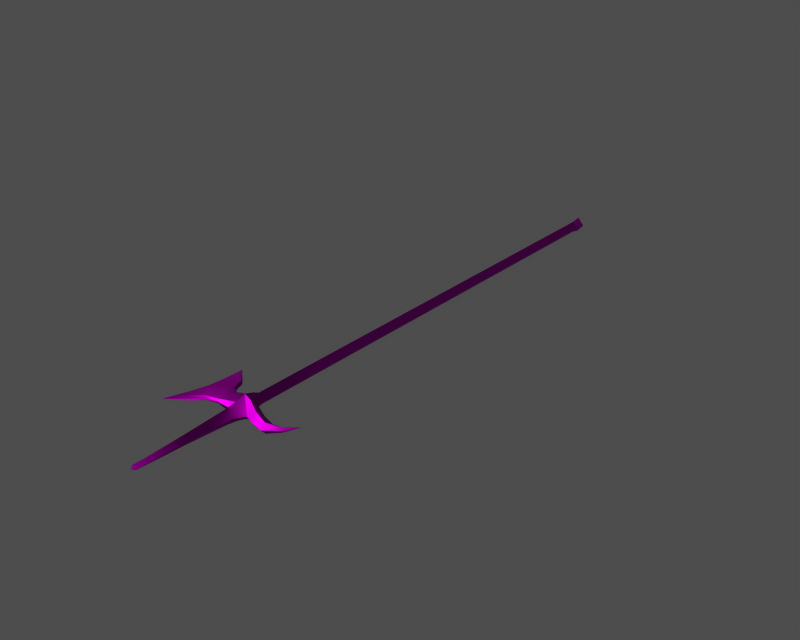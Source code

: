 # Source: i008001.blend  (saved by Blender 3.6.13; exported with 4.5.12 LTS)
import bpy
from mathutils import Matrix  # noqa: F401  (used for matrix-valued properties, if any)

bpy.ops.wm.read_factory_settings(use_empty=True)
scene = bpy.context.scene
scene.name = '1'

# ---- collections
col_collection_1 = bpy.data.collections.new('Collection 1'); scene.collection.children.link(col_collection_1)

# ---- images (referenced by path relative to the original .blend; pixels are not part of the script)
import os
ASSET_DIR = os.environ.get("B2B_ASSET_DIR", "")  # directory of the original .blend (textures are referenced by path, not embedded)
HERE = os.path.dirname(os.path.abspath(__file__))  # packed textures are extracted next to this script under _unpacked/

def load_image(name, relpath, width, height, colorspace="sRGB"):
    """Load a texture the original file referenced (path relative to the .blend, or extracted next to this script)."""
    p = next((c for c in (os.path.join(HERE, relpath), os.path.join(ASSET_DIR, relpath)) if relpath and os.path.exists(c)), "")
    if p:
        img = bpy.data.images.load(p, check_existing=True)
        img.name = name
    else:  # same state as the original file: an image datablock whose file is absent (Cycles renders it pink)
        img = bpy.data.images.new(name, width, height)
        img.source = "FILE"
        img.filepath = "//" + (relpath or name)
    img.colorspace_settings.name = colorspace
    return img
img_i008001__diff_0 = load_image('i008001-_diff_0', 'Item00013.dds', 1024, 1024, 'Non-Color')
img_i008001__norm_0 = load_image('i008001-_norm_0', 'Item00013_n.dds', 1024, 1024, 'Non-Color')
img_i008001__spec_0 = load_image('i008001-_spec_0', 'Item00013_sp.dds', 1024, 1024, 'Non-Color')

# ---- materials (node trees are filled in below, after node groups)
mat_i008001__mat_001 = bpy.data.materials.new('i008001-_mat.001')

# ---- material node trees
mat_i008001__mat_001.use_nodes = True; mat_i008001__mat_001.node_tree.nodes.clear()
_N = mat_i008001__mat_001.node_tree.nodes; _L = mat_i008001__mat_001.node_tree.links
n0 = _N.new('ShaderNodeBsdfPrincipled'); n0.name = 'Principled BSDF'; n0.location = (0, 0)
n0.distribution = 'GGX'
n0.subsurface_method = 'RANDOM_WALK_SKIN'
n0.inputs[3].default_value = 1.45
n0.inputs[27].default_value = (0.0, 0.0, 0.0, 1.0)
n0.inputs[28].default_value = 1.0
n1 = _N.new('ShaderNodeOutputMaterial'); n1.name = 'Material Output'; n1.location = (0, 0)
n2 = _N.new('ShaderNodeTexImage'); n2.name = 'Image Texture'; n2.location = (0, 0)
n2.image = img_i008001__diff_0
n3 = _N.new('ShaderNodeUVMap'); n3.name = 'UV Map'; n3.location = (0, 0)
n4 = _N.new('ShaderNodeTexImage'); n4.name = 'Image Texture.001'; n4.location = (0, 0)
n4.image = img_i008001__norm_0
n5 = _N.new('ShaderNodeNormalMap'); n5.name = 'Normal Map'; n5.location = (0, 0)
n6 = _N.new('ShaderNodeUVMap'); n6.name = 'UV Map.001'; n6.location = (0, 0)
n7 = _N.new('ShaderNodeTexImage'); n7.name = 'Image Texture.002'; n7.location = (0, 0)
n7.image = img_i008001__spec_0
n8 = _N.new('ShaderNodeUVMap'); n8.name = 'UV Map.002'; n8.location = (0, 0)
_L.new(n0.outputs[0], n1.inputs[0])
_L.new(n2.outputs[0], n0.inputs[0])
_L.new(n3.outputs[0], n2.inputs[0])
_L.new(n4.outputs[0], n5.inputs[1])
_L.new(n5.outputs[0], n0.inputs[5])
_L.new(n6.outputs[0], n4.inputs[0])
_L.new(n7.outputs[0], n0.inputs[13])
_L.new(n8.outputs[0], n7.inputs[0])
n1.is_active_output = True

# ---- meshes
me_i008001 = bpy.data.meshes.new('i008001-')
me_i008001.from_pydata([(-2.273, 115.9, 8.814e-06), (0.2323, 115.9, 2.624), (0.2333, 120.4, 3.418), (-2.776, 120.4, 9.254e-06), (0.2333, 120.4, 3.418), (0.2323, 115.9, 2.624), (2.737, 115.9, 8.905e-06), (3.243, 120.4, 9.135e-06), (0.2838, -151.0, 1.151), (-1.4, -151.0, -5.286e-06), (0.2706, -153.0, -5.154e-06), (0.2081, 122.3, 9.125e-06), (0.2333, 120.4, 3.418), (3.243, 120.4, 9.135e-06), (-2.201, -111.2, -3.365e-06), (0.2844, -111.2, 3.266), (0.2846, -106.7, 3.889), (-4.04, -106.7, -3.078e-06), (0.2846, -106.7, 3.889), (0.2844, -111.2, 3.266), (2.77, -111.2, -3.365e-06), (5.704, -106.7, -3.078e-06), (-3.248, -98.17, -2.523e-06), (-3.156, -98.63, 2.305), (0.2846, -98.17, 3.891), (3.758, -102.9, 4.523), (9.873, -106.0, 3.392), (10.38, -102.6, -2.899e-06), (3.817, -99.29, -2.754e-06), (-1.4, -129.8, -3.434e-06), (0.2838, -129.8, 2.114), (0.2838, -129.8, 2.114), (0.2838, -151.0, 1.151), (1.968, -151.0, -5.286e-06), (1.968, -129.8, -3.745e-06), (0.2706, -153.0, -5.154e-06), (0.2842, -120.8, 2.67), (-1.702, -120.8, -2.96e-06), (0.2842, -120.8, 2.67), (2.27, -120.8, -3.582e-06), (-3.317, -106.0, 2.719), (-4.04, -106.7, -3.078e-06), (0.2846, -106.7, 3.889), (21.18, -104.9, 1.131), (21.99, -105.3, -2.836e-06), (25.23, -99.46, -2.761e-06), (-12.4, -93.32, -2.129e-06), (-12.62, -91.79, -2.062e-06), (-12.79, -92.29, 0.8892), (-12.56, -93.84, 0.9398), (-16.57, -104.4, 1.403), (-15.79, -100.8, 1.481), (-21.02, -100.9, -2.462e-06), (-23.03, -107.7, -3.123e-06), (-9.976, -105.9, 0.9748), (-10.04, -106.4, -2.701e-06), (-7.668, -98.35, -2.713e-06), (-7.722, -98.94, 1.279), (-12.31, -101.0, 1.557), (-20.03, -85.04, -2.131e-06), (-15.28, -107.4, 1.013), (-15.29, -107.9, -2.765e-06), (-26.64, -117.9, -3.202e-06), (-19.58, -111.8, -3.301e-06), (-19.62, -111.4, 1.052), (-15.22, -97.38, 1.283), (-20.26, -93.83, -2.334e-06), (-19.62, -111.4, 1.052), (-26.64, -117.9, -3.202e-06), (-15.28, -107.4, 1.013), (-3.317, -106.0, 2.719), (-3.327, -102.2, 2.703), (-8.598, -101.4, 1.724), (-9.976, -105.9, 0.9748), (0.2846, -106.7, 3.889), (0.2846, -102.2, 5.22), (0.2846, -98.17, 3.891), (-3.156, -98.63, 2.305), (-7.722, -98.94, 1.279), (-11.06, -97.3, 1.084), (-12.79, -92.29, 0.8892), (-20.03, -85.04, -2.131e-06), (-11.06, -97.3, 1.084), (-10.95, -96.75, -2.643e-06), (-12.56, -93.84, 0.9398), (0.2846, -102.2, 5.22), (5.704, -106.7, -3.078e-06), (3.758, -102.9, 4.523), (0.2846, -102.2, 5.22), (0.2846, -98.17, 3.891), (0.2846, -102.2, 5.22), (21.18, -104.9, 1.131), (20.82, -103.5, -2.572e-06), (15.95, -104.3, -2.975e-06), (15.99, -107.7, 2.261), (15.99, -107.7, 2.261), (9.873, -106.0, 3.392), (9.881, -108.5, -2.793e-06), (15.84, -109.9, -3.217e-06), (25.23, -99.46, -2.761e-06), (-2.354, -95.61, -5.121e-06), (-3.248, -98.17, -2.523e-06), (0.2846, -98.17, 3.891), (0.2846, -95.61, 2.624), (2.923, -95.66, -5.125e-06), (0.2846, -95.61, 2.624), (-2.273, -69.48, -3.32e-06), (0.2323, -69.48, 2.624), (0.2323, -69.48, 2.624), (2.737, -69.5, -3.321e-06), (-2.273, 115.9, 8.814e-06), (-2.273, -69.48, -3.32e-06), (0.2323, -69.48, 2.624), (0.2323, 115.9, 2.624), (0.2323, 115.9, 2.624), (0.2323, -69.48, 2.624), (2.737, -69.5, -3.321e-06), (2.737, 115.9, 8.905e-06), (0.2081, 122.3, 9.125e-06), (-2.776, 120.4, 9.254e-06), (0.2333, 120.4, 3.418), (-2.273, 115.9, 8.814e-06), (-2.776, 120.4, 9.254e-06), (0.2333, 120.4, -3.418), (0.2323, 115.9, -2.624), (0.2333, 120.4, -3.418), (3.243, 120.4, 9.135e-06), (2.737, 115.9, 8.905e-06), (0.2323, 115.9, -2.624), (-1.4, -151.0, -5.286e-06), (0.2838, -151.0, -1.151), (0.2706, -153.0, -5.154e-06), (0.2333, 120.4, -3.418), (0.2081, 122.3, 9.125e-06), (3.243, 120.4, 9.135e-06), (-2.201, -111.2, -3.365e-06), (-4.04, -106.7, -3.078e-06), (0.2846, -106.7, -3.889), (0.2844, -111.2, -3.266), (0.2846, -106.7, -3.889), (5.704, -106.7, -3.078e-06), (2.77, -111.2, -3.365e-06), (0.2844, -111.2, -3.266), (-3.156, -98.63, -2.305), (0.2846, -98.17, -3.891), (3.758, -102.9, -4.523), (3.817, -99.29, -2.754e-06), (10.38, -102.6, -2.899e-06), (9.873, -106.0, -3.392), (-1.4, -129.8, -3.434e-06), (0.2838, -129.8, -2.114), (0.2838, -129.8, -2.114), (1.968, -129.8, -3.745e-06), (1.968, -151.0, -5.286e-06), (0.2838, -151.0, -1.151), (0.2706, -153.0, -5.154e-06), (-1.702, -120.8, -2.96e-06), (0.2842, -120.8, -2.67), (0.2842, -120.8, -2.67), (2.27, -120.8, -3.582e-06), (-3.317, -106.0, -2.719), (0.2846, -106.7, -3.889), (21.99, -105.3, -2.836e-06), (21.18, -104.9, -1.131), (25.23, -99.46, -2.761e-06), (-12.56, -93.84, -0.9398), (-12.79, -92.29, -0.8892), (-16.57, -104.4, -1.403), (-23.03, -107.7, -3.123e-06), (-21.02, -100.9, -2.462e-06), (-15.79, -100.8, -1.481), (-9.976, -105.9, -0.9748), (-7.722, -98.94, -1.279), (-12.31, -101.0, -1.557), (-15.28, -107.4, -1.013), (-19.62, -111.4, -1.052), (-20.26, -93.83, -2.334e-06), (-15.22, -97.38, -1.283), (-19.62, -111.4, -1.052), (-26.64, -117.9, -3.202e-06), (-15.28, -107.4, -1.013), (-3.317, -106.0, -2.719), (-9.976, -105.9, -0.9748), (-8.598, -101.4, -1.724), (-3.327, -102.2, -2.703), (0.2846, -102.2, -5.22), (0.2846, -106.7, -3.889), (-3.156, -98.63, -2.305), (0.2846, -98.17, -3.891), (-7.722, -98.94, -1.279), (-11.06, -97.3, -1.084), (-20.03, -85.04, -2.131e-06), (-12.79, -92.29, -0.8892), (-11.06, -97.3, -1.084), (-12.56, -93.84, -0.9398), (0.2846, -102.2, -5.22), (3.758, -102.9, -4.523), (5.704, -106.7, -3.078e-06), (0.2846, -102.2, -5.22), (0.2846, -98.17, -3.891), (0.2846, -102.2, -5.22), (21.18, -104.9, -1.131), (15.99, -107.7, -2.261), (15.95, -104.3, -2.975e-06), (20.82, -103.5, -2.572e-06), (15.99, -107.7, -2.261), (15.84, -109.9, -3.217e-06), (9.881, -108.5, -2.793e-06), (9.873, -106.0, -3.392), (25.23, -99.46, -2.761e-06), (-2.354, -95.61, -5.121e-06), (0.2846, -95.61, -2.624), (0.2846, -98.17, -3.891), (-3.248, -98.17, -2.523e-06), (0.2846, -95.61, -2.624), (2.923, -95.66, -5.125e-06), (-2.273, -69.48, -3.32e-06), (0.2323, -69.48, -2.624), (0.2323, -69.48, -2.624), (2.737, -69.5, -3.321e-06), (-2.273, 115.9, 8.814e-06), (0.2323, 115.9, -2.624), (0.2323, -69.48, -2.624), (-2.273, -69.48, -3.32e-06), (0.2323, 115.9, -2.624), (2.737, 115.9, 8.905e-06), (2.737, -69.5, -3.321e-06), (0.2323, -69.48, -2.624), (-2.776, 120.4, 9.254e-06), (0.2081, 122.3, 9.125e-06), (0.2333, 120.4, -3.418)], [], [(0, 1, 2), (3, 0, 2), (4, 5, 6), (6, 7, 4), (8, 9, 10), (11, 12, 13), (14, 15, 16), (16, 17, 14), (18, 19, 20), (20, 21, 18), (22, 23, 24), (25, 26, 27), (27, 28, 25), (29, 9, 8), (8, 30, 29), (31, 32, 33), (33, 34, 31), (35, 33, 32), (29, 30, 36), (36, 37, 29), (38, 31, 34), (34, 39, 38), (37, 36, 15), (15, 14, 37), (19, 38, 39), (39, 20, 19), (40, 41, 42), (43, 44, 45), (46, 47, 48), (48, 49, 46), (50, 51, 52), (52, 53, 50), (54, 55, 41), (41, 40, 54), (22, 56, 57), (57, 23, 22), (50, 58, 51), (48, 47, 59), (60, 61, 55), (55, 54, 60), (62, 63, 64), (52, 51, 65), (65, 66, 52), (67, 50, 53), (53, 68, 67), (69, 58, 50), (50, 67, 69), (70, 71, 72), (72, 73, 70), (71, 70, 74), (74, 75, 71), (71, 75, 76), (76, 77, 71), (72, 71, 77), (77, 78, 72), (58, 72, 78), (78, 79, 58), (66, 65, 80), (80, 81, 66), (82, 57, 56), (56, 83, 82), (64, 63, 61), (61, 60, 64), (65, 51, 58), (73, 72, 58), (58, 69, 73), (84, 80, 65), (49, 82, 83), (83, 46, 49), (79, 84, 65), (65, 58, 79), (85, 18, 21), (86, 87, 88), (89, 90, 25), (25, 28, 89), (91, 92, 93), (93, 94, 91), (95, 96, 97), (97, 98, 95), (26, 94, 93), (93, 27, 26), (96, 87, 86), (86, 97, 96), (44, 43, 95), (95, 98, 44), (91, 99, 92), (100, 101, 102), (102, 103, 100), (89, 28, 104), (104, 105, 89), (106, 100, 103), (103, 107, 106), (108, 105, 104), (104, 109, 108), (110, 111, 112), (112, 113, 110), (114, 115, 116), (116, 117, 114), (118, 119, 120), (121, 122, 123), (123, 124, 121), (125, 126, 127), (127, 128, 125), (129, 130, 131), (132, 133, 134), (135, 136, 137), (137, 138, 135), (139, 140, 141), (141, 142, 139), (143, 22, 144), (145, 146, 147), (147, 148, 145), (149, 150, 130), (130, 129, 149), (151, 152, 153), (153, 154, 151), (153, 155, 154), (149, 156, 157), (157, 150, 149), (158, 159, 152), (152, 151, 158), (156, 135, 138), (138, 157, 156), (142, 141, 159), (159, 158, 142), (41, 160, 161), (162, 163, 164), (46, 165, 166), (166, 47, 46), (167, 168, 169), (169, 170, 167), (171, 160, 41), (41, 55, 171), (22, 143, 172), (172, 56, 22), (173, 167, 170), (47, 166, 59), (174, 171, 55), (55, 61, 174), (63, 62, 175), (169, 176, 177), (177, 170, 169), (178, 179, 168), (168, 167, 178), (180, 178, 167), (167, 173, 180), (181, 182, 183), (183, 184, 181), (184, 185, 186), (186, 181, 184), (184, 187, 188), (188, 185, 184), (183, 189, 187), (187, 184, 183), (173, 190, 189), (189, 183, 173), (176, 191, 192), (192, 177, 176), (193, 83, 56), (56, 172, 193), (175, 174, 61), (61, 63, 175), (170, 177, 173), (182, 180, 173), (173, 183, 182), (192, 194, 177), (165, 46, 83), (83, 193, 165), (190, 173, 177), (177, 194, 190), (195, 196, 197), (140, 139, 198), (199, 146, 145), (145, 200, 199), (201, 202, 203), (203, 204, 201), (205, 206, 207), (207, 208, 205), (148, 147, 203), (203, 202, 148), (208, 207, 197), (197, 196, 208), (162, 206, 205), (205, 163, 162), (209, 201, 204), (210, 211, 212), (212, 213, 210), (199, 214, 215), (215, 146, 199), (216, 217, 211), (211, 210, 216), (218, 219, 215), (215, 214, 218), (220, 221, 222), (222, 223, 220), (224, 225, 226), (226, 227, 224), (228, 229, 230)])
me_i008001.polygons.foreach_set('use_smooth', [True] * 198)
_uv = me_i008001.uv_layers.new(name='UVTex')
_uv.uv.foreach_set('vector', [0.1637, 0.1661, 0.1913, 0.1661, 0.1913, 0.1192, 0.1581, 0.1192, 0.1637, 0.1661, 0.1913, 0.1192, 0.1913, 0.1192, 0.1913, 0.1661, 0.219, 0.1663, 0.219, 0.1663, 0.2246, 0.1192, 0.1913, 0.1192, 0.4467, 0.6087, 0.4308, 0.6087, 0.4466, 0.6236, 0.1911, 0.09985, 0.1913, 0.1192, 0.2246, 0.1192, 0.4232, 0.3189, 0.4468, 0.3189, 0.4468, 0.2862, 0.4468, 0.2862, 0.4058, 0.2862, 0.4232, 0.3189, 0.4468, 0.2862, 0.4468, 0.3189, 0.4703, 0.3189, 0.4703, 0.3189, 0.498, 0.2862, 0.4468, 0.2862, 0.4133, 0.2241, 0.4142, 0.2274, 0.4468, 0.2241, 0.4796, 0.2587, 0.5375, 0.2811, 0.5423, 0.2563, 0.5423, 0.2563, 0.4802, 0.2322, 0.4796, 0.2587, 0.4308, 0.4543, 0.4308, 0.6087, 0.4467, 0.6087, 0.4467, 0.6087, 0.4467, 0.4543, 0.4308, 0.4543, 0.4467, 0.4543, 0.4467, 0.6087, 0.4627, 0.6087, 0.4627, 0.6087, 0.4627, 0.4543, 0.4467, 0.4543, 0.4466, 0.6236, 0.4627, 0.6087, 0.4467, 0.6087, 0.4308, 0.4543, 0.4467, 0.4543, 0.4468, 0.3889, 0.4468, 0.3889, 0.428, 0.3889, 0.4308, 0.4543, 0.4468, 0.3889, 0.4467, 0.4543, 0.4627, 0.4543, 0.4627, 0.4543, 0.4655, 0.3889, 0.4468, 0.3889, 0.428, 0.3889, 0.4468, 0.3889, 0.4468, 0.3189, 0.4468, 0.3189, 0.4232, 0.3189, 0.428, 0.3889, 0.4468, 0.3189, 0.4468, 0.3889, 0.4655, 0.3889, 0.4655, 0.3889, 0.4703, 0.3189, 0.4468, 0.3189, 0.4127, 0.2815, 0.4058, 0.2862, 0.4468, 0.2862, 0.6444, 0.2729, 0.6522, 0.2763, 0.6828, 0.2334, 0.3267, 0.1887, 0.3247, 0.1775, 0.323, 0.1812, 0.323, 0.1812, 0.3252, 0.1925, 0.3267, 0.1887, 0.2872, 0.2693, 0.2946, 0.2436, 0.2451, 0.2443, 0.2451, 0.2443, 0.2261, 0.2938, 0.2872, 0.2693, 0.3497, 0.2803, 0.349, 0.2841, 0.4058, 0.2862, 0.4058, 0.2862, 0.4127, 0.2815, 0.3497, 0.2803, 0.4133, 0.2241, 0.3715, 0.2254, 0.371, 0.2297, 0.371, 0.2297, 0.4142, 0.2274, 0.4133, 0.2241, 0.2872, 0.2693, 0.3276, 0.245, 0.2946, 0.2436, 0.323, 0.1812, 0.3247, 0.1775, 0.2545, 0.1284, 0.2995, 0.2912, 0.2994, 0.2947, 0.349, 0.2841, 0.349, 0.2841, 0.3497, 0.2803, 0.2995, 0.2912, 0.1919, 0.3676, 0.2588, 0.3234, 0.2584, 0.3202, 0.2451, 0.2443, 0.2946, 0.2436, 0.3, 0.2183, 0.3, 0.2183, 0.2523, 0.1924, 0.2451, 0.2443, 0.2584, 0.3202, 0.2872, 0.2693, 0.2261, 0.2938, 0.2261, 0.2938, 0.1919, 0.3676, 0.2584, 0.3202, 0.2995, 0.2912, 0.3276, 0.245, 0.2872, 0.2693, 0.2872, 0.2693, 0.2584, 0.3202, 0.2995, 0.2912, 0.4127, 0.2815, 0.4126, 0.2536, 0.3627, 0.2477, 0.3627, 0.2477, 0.3497, 0.2803, 0.4127, 0.2815, 0.4126, 0.2536, 0.4127, 0.2815, 0.4468, 0.2862, 0.4468, 0.2862, 0.4468, 0.2536, 0.4126, 0.2536, 0.4126, 0.2536, 0.4468, 0.2536, 0.4468, 0.2241, 0.4468, 0.2241, 0.4142, 0.2274, 0.4126, 0.2536, 0.3627, 0.2477, 0.4126, 0.2536, 0.4142, 0.2274, 0.4142, 0.2274, 0.371, 0.2297, 0.3627, 0.2477, 0.3276, 0.245, 0.3627, 0.2477, 0.371, 0.2297, 0.371, 0.2297, 0.3394, 0.2177, 0.3276, 0.245, 0.2523, 0.1924, 0.3, 0.2183, 0.323, 0.1812, 0.323, 0.1812, 0.2545, 0.1284, 0.2523, 0.1924, 0.3394, 0.2177, 0.371, 0.2297, 0.3715, 0.2254, 0.3715, 0.2254, 0.3404, 0.2137, 0.3394, 0.2177, 0.2584, 0.3202, 0.2588, 0.3234, 0.2994, 0.2947, 0.2994, 0.2947, 0.2995, 0.2912, 0.2584, 0.3202, 0.3, 0.2183, 0.2946, 0.2436, 0.3276, 0.245, 0.3497, 0.2803, 0.3627, 0.2477, 0.3276, 0.245, 0.3276, 0.245, 0.2995, 0.2912, 0.3497, 0.2803, 0.3252, 0.1925, 0.323, 0.1812, 0.3, 0.2183, 0.3252, 0.1925, 0.3394, 0.2177, 0.3404, 0.2137, 0.3404, 0.2137, 0.3267, 0.1887, 0.3252, 0.1925, 0.3394, 0.2177, 0.3252, 0.1925, 0.3, 0.2183, 0.3, 0.2183, 0.3276, 0.245, 0.3394, 0.2177, 0.4468, 0.2536, 0.4468, 0.2862, 0.498, 0.2862, 0.498, 0.2862, 0.4796, 0.2587, 0.4468, 0.2536, 0.4468, 0.2241, 0.4468, 0.2536, 0.4796, 0.2587, 0.4796, 0.2587, 0.4802, 0.2322, 0.4468, 0.2241, 0.6444, 0.2729, 0.6411, 0.2626, 0.595, 0.269, 0.595, 0.269, 0.5954, 0.2936, 0.6444, 0.2729, 0.5954, 0.2936, 0.5375, 0.2811, 0.5376, 0.2994, 0.5376, 0.2994, 0.594, 0.3094, 0.5954, 0.2936, 0.5375, 0.2811, 0.5954, 0.2936, 0.595, 0.269, 0.595, 0.269, 0.5423, 0.2563, 0.5375, 0.2811, 0.5375, 0.2811, 0.4796, 0.2587, 0.498, 0.2862, 0.498, 0.2862, 0.5376, 0.2994, 0.5375, 0.2811, 0.6522, 0.2763, 0.6444, 0.2729, 0.5954, 0.2936, 0.5954, 0.2936, 0.594, 0.3094, 0.6522, 0.2763, 0.6444, 0.2729, 0.6828, 0.2334, 0.6411, 0.2626, 0.4218, 0.2054, 0.4133, 0.2241, 0.4468, 0.2241, 0.4468, 0.2241, 0.4468, 0.2054, 0.4218, 0.2054, 0.4468, 0.2241, 0.4802, 0.2322, 0.4717, 0.2058, 0.4717, 0.2058, 0.4468, 0.2054, 0.4468, 0.2241, 0.4218, 0.01495, 0.4218, 0.2054, 0.4468, 0.2054, 0.4468, 0.2054, 0.4468, 0.01495, 0.4218, 0.01495, 0.4468, 0.01495, 0.4468, 0.2054, 0.4717, 0.2058, 0.4717, 0.2058, 0.4717, 0.01514, 0.4468, 0.01495, 0.01854, 0.03075, 0.01854, 0.3404, 0.07287, 0.3404, 0.07287, 0.3404, 0.07287, 0.03075, 0.01854, 0.03075, 0.07287, 0.03075, 0.07287, 0.3404, 0.1272, 0.3404, 0.1272, 0.3404, 0.1272, 0.03077, 0.07287, 0.03075, 0.1911, 0.09985, 0.1581, 0.1192, 0.1913, 0.1192, 0.1637, 0.1661, 0.1581, 0.1192, 0.1913, 0.1192, 0.1913, 0.1192, 0.1913, 0.1661, 0.1637, 0.1661, 0.1913, 0.1192, 0.2246, 0.1192, 0.219, 0.1663, 0.219, 0.1663, 0.1913, 0.1661, 0.1913, 0.1192, 0.4308, 0.6087, 0.4467, 0.6087, 0.4466, 0.6236, 0.1913, 0.1192, 0.1911, 0.09985, 0.2246, 0.1192, 0.4232, 0.3189, 0.4058, 0.2862, 0.4468, 0.2862, 0.4468, 0.2862, 0.4468, 0.3189, 0.4232, 0.3189, 0.4468, 0.2862, 0.498, 0.2862, 0.4703, 0.3189, 0.4703, 0.3189, 0.4468, 0.3189, 0.4468, 0.2862, 0.4142, 0.2274, 0.4133, 0.2241, 0.4468, 0.2241, 0.4796, 0.2587, 0.4802, 0.2322, 0.5423, 0.2563, 0.5423, 0.2563, 0.5375, 0.2811, 0.4796, 0.2587, 0.4308, 0.4543, 0.4467, 0.4543, 0.4467, 0.6087, 0.4467, 0.6087, 0.4308, 0.6087, 0.4308, 0.4543, 0.4467, 0.4543, 0.4627, 0.4543, 0.4627, 0.6087, 0.4627, 0.6087, 0.4467, 0.6087, 0.4467, 0.4543, 0.4627, 0.6087, 0.4466, 0.6236, 0.4467, 0.6087, 0.4308, 0.4543, 0.428, 0.3889, 0.4468, 0.3889, 0.4468, 0.3889, 0.4467, 0.4543, 0.4308, 0.4543, 0.4468, 0.3889, 0.4655, 0.3889, 0.4627, 0.4543, 0.4627, 0.4543, 0.4467, 0.4543, 0.4468, 0.3889, 0.428, 0.3889, 0.4232, 0.3189, 0.4468, 0.3189, 0.4468, 0.3189, 0.4468, 0.3889, 0.428, 0.3889, 0.4468, 0.3189, 0.4703, 0.3189, 0.4655, 0.3889, 0.4655, 0.3889, 0.4468, 0.3889, 0.4468, 0.3189, 0.4058, 0.2862, 0.4127, 0.2815, 0.4468, 0.2862, 0.6522, 0.2763, 0.6444, 0.2729, 0.6828, 0.2334, 0.3267, 0.1887, 0.3252, 0.1925, 0.323, 0.1812, 0.323, 0.1812, 0.3247, 0.1775, 0.3267, 0.1887, 0.2872, 0.2693, 0.2261, 0.2938, 0.2451, 0.2443, 0.2451, 0.2443, 0.2946, 0.2436, 0.2872, 0.2693, 0.3497, 0.2803, 0.4127, 0.2815, 0.4058, 0.2862, 0.4058, 0.2862, 0.349, 0.2841, 0.3497, 0.2803, 0.4133, 0.2241, 0.4142, 0.2274, 0.371, 0.2297, 0.371, 0.2297, 0.3715, 0.2254, 0.4133, 0.2241, 0.3276, 0.245, 0.2872, 0.2693, 0.2946, 0.2436, 0.3247, 0.1775, 0.323, 0.1812, 0.2545, 0.1284, 0.2995, 0.2912, 0.3497, 0.2803, 0.349, 0.2841, 0.349, 0.2841, 0.2994, 0.2947, 0.2995, 0.2912, 0.2588, 0.3234, 0.1919, 0.3676, 0.2584, 0.3202, 0.2451, 0.2443, 0.2523, 0.1924, 0.3, 0.2183, 0.3, 0.2183, 0.2946, 0.2436, 0.2451, 0.2443, 0.2584, 0.3202, 0.1919, 0.3676, 0.2261, 0.2938, 0.2261, 0.2938, 0.2872, 0.2693, 0.2584, 0.3202, 0.2995, 0.2912, 0.2584, 0.3202, 0.2872, 0.2693, 0.2872, 0.2693, 0.3276, 0.245, 0.2995, 0.2912, 0.4127, 0.2815, 0.3497, 0.2803, 0.3627, 0.2477, 0.3627, 0.2477, 0.4126, 0.2536, 0.4127, 0.2815, 0.4126, 0.2536, 0.4468, 0.2536, 0.4468, 0.2862, 0.4468, 0.2862, 0.4127, 0.2815, 0.4126, 0.2536, 0.4126, 0.2536, 0.4142, 0.2274, 0.4468, 0.2241, 0.4468, 0.2241, 0.4468, 0.2536, 0.4126, 0.2536, 0.3627, 0.2477, 0.371, 0.2297, 0.4142, 0.2274, 0.4142, 0.2274, 0.4126, 0.2536, 0.3627, 0.2477, 0.3276, 0.245, 0.3394, 0.2177, 0.371, 0.2297, 0.371, 0.2297, 0.3627, 0.2477, 0.3276, 0.245, 0.2523, 0.1924, 0.2545, 0.1284, 0.323, 0.1812, 0.323, 0.1812, 0.3, 0.2183, 0.2523, 0.1924, 0.3394, 0.2177, 0.3404, 0.2137, 0.3715, 0.2254, 0.3715, 0.2254, 0.371, 0.2297, 0.3394, 0.2177, 0.2584, 0.3202, 0.2995, 0.2912, 0.2994, 0.2947, 0.2994, 0.2947, 0.2588, 0.3234, 0.2584, 0.3202, 0.2946, 0.2436, 0.3, 0.2183, 0.3276, 0.245, 0.3497, 0.2803, 0.2995, 0.2912, 0.3276, 0.245, 0.3276, 0.245, 0.3627, 0.2477, 0.3497, 0.2803, 0.323, 0.1812, 0.3252, 0.1925, 0.3, 0.2183, 0.3252, 0.1925, 0.3267, 0.1887, 0.3404, 0.2137, 0.3404, 0.2137, 0.3394, 0.2177, 0.3252, 0.1925, 0.3394, 0.2177, 0.3276, 0.245, 0.3, 0.2183, 0.3, 0.2183, 0.3252, 0.1925, 0.3394, 0.2177, 0.4468, 0.2536, 0.4796, 0.2587, 0.498, 0.2862, 0.498, 0.2862, 0.4468, 0.2862, 0.4468, 0.2536, 0.4468, 0.2241, 0.4802, 0.2322, 0.4796, 0.2587, 0.4796, 0.2587, 0.4468, 0.2536, 0.4468, 0.2241, 0.6444, 0.2729, 0.5954, 0.2936, 0.595, 0.269, 0.595, 0.269, 0.6411, 0.2626, 0.6444, 0.2729, 0.5954, 0.2936, 0.594, 0.3094, 0.5376, 0.2994, 0.5376, 0.2994, 0.5375, 0.2811, 0.5954, 0.2936, 0.5375, 0.2811, 0.5423, 0.2563, 0.595, 0.269, 0.595, 0.269, 0.5954, 0.2936, 0.5375, 0.2811, 0.5375, 0.2811, 0.5376, 0.2994, 0.498, 0.2862, 0.498, 0.2862, 0.4796, 0.2587, 0.5375, 0.2811, 0.6522, 0.2763, 0.594, 0.3094, 0.5954, 0.2936, 0.5954, 0.2936, 0.6444, 0.2729, 0.6522, 0.2763, 0.6828, 0.2334, 0.6444, 0.2729, 0.6411, 0.2626, 0.4218, 0.2054, 0.4468, 0.2054, 0.4468, 0.2241, 0.4468, 0.2241, 0.4133, 0.2241, 0.4218, 0.2054, 0.4468, 0.2241, 0.4468, 0.2054, 0.4717, 0.2058, 0.4717, 0.2058, 0.4802, 0.2322, 0.4468, 0.2241, 0.4218, 0.01495, 0.4468, 0.01495, 0.4468, 0.2054, 0.4468, 0.2054, 0.4218, 0.2054, 0.4218, 0.01495, 0.4468, 0.01495, 0.4717, 0.01514, 0.4717, 0.2058, 0.4717, 0.2058, 0.4468, 0.2054, 0.4468, 0.01495, 0.01854, 0.03075, 0.07287, 0.03075, 0.07287, 0.3404, 0.07287, 0.3404, 0.01854, 0.3404, 0.01854, 0.03075, 0.07287, 0.03075, 0.1272, 0.03077, 0.1272, 0.3404, 0.1272, 0.3404, 0.07287, 0.3404, 0.07287, 0.03075, 0.1581, 0.1192, 0.1911, 0.09985, 0.1913, 0.1192])
me_i008001.materials.append(mat_i008001__mat_001)
me_i008001.use_remesh_preserve_volume = False
me_i008001.use_remesh_preserve_attributes = False
me_i008001.use_mirror_vertex_groups = False
me_i008001.update()
arm_armature = bpy.data.armatures.new('armature')  # bones are not reproduced

# ---- objects
ob_i008001_obj = bpy.data.objects.new('i008001_obj', arm_armature)
ob_i008001 = bpy.data.objects.new('i008001-', me_i008001)

# ---- transforms, parenting, visibility, modifiers, constraints
ob_i008001_obj.location = (0.0, 0.0, 0.0)
ob_i008001_obj.lock_rotations_4d = False
ob_i008001_obj.empty_display_type = 'ARROWS'
ob_i008001_obj.show_in_front = True
ob_i008001_obj.lineart.crease_threshold = 0.0
ob_i008001.parent = ob_i008001_obj
ob_i008001.location = (0.0, 0.0, 0.0)
ob_i008001.lock_rotations_4d = False
ob_i008001.empty_display_type = 'ARROWS'
ob_i008001.lineart.crease_threshold = 0.0
_vg = ob_i008001.vertex_groups.new(name='root')
_vg.add([0, 1, 2, 3, 4, 5, 6, 7, 8, 9, 10, 11, 12, 13, 14, 15, 16, 17, 18, 19, 20, 21, 22, 23, 24, 25, 26, 27, 28, 29, 30, 31, 32, 33, 34, 35, 36, 37, 38, 39, 40, 41, 42, 43, 44, 45, 46, 47, 48, 49, 50, 51, 52, 53, 54, 55, 56, 57, 58, 59, 60, 61, 62, 63, 64, 65, 66, 67, 68, 69, 70, 71, 72, 73, 74, 75, 76, 77, 78, 79, 80, 81, 82, 83, 84, 85, 86, 87, 88, 89, 90, 91, 92, 93, 94, 95, 96, 97, 98, 99, 100, 101, 102, 103, 104, 105, 106, 107, 108, 109, 110, 111, 112, 113, 114, 115, 116, 117, 118, 119, 120, 121, 122, 123, 124, 125, 126, 127, 128, 129, 130, 131, 132, 133, 134, 135, 136, 137, 138, 139, 140, 141, 142, 143, 144, 145, 146, 147, 148, 149, 150, 151, 152, 153, 154, 155, 156, 157, 158, 159, 160, 161, 162, 163, 164, 165, 166, 167, 168, 169, 170, 171, 172, 173, 174, 175, 176, 177, 178, 179, 180, 181, 182, 183, 184, 185, 186, 187, 188, 189, 190, 191, 192, 193, 194, 195, 196, 197, 198, 199, 200, 201, 202, 203, 204, 205, 206, 207, 208, 209, 210, 211, 212, 213, 214, 215, 216, 217, 218, 219, 220, 221, 222, 223, 224, 225, 226, 227, 228, 229, 230], 1.0, 'REPLACE')
_m = ob_i008001.modifiers.new('Armature', 'ARMATURE')
_m.object = ob_i008001_obj
_m.use_bone_envelopes = True

# ---- collection membership
col_collection_1.objects.link(ob_i008001_obj)
col_collection_1.objects.link(ob_i008001)

# ---- scene / render settings (as saved in the file)
scene.frame_start = 1; scene.frame_end = 250; scene.frame_set(1)
scene.render.engine = 'BLENDER_EEVEE_NEXT'
scene.render.image_settings.file_format = 'TARGA'
scene.render.image_settings.color_mode = 'RGB'
scene.render.image_settings.compression = 90
scene.render.resolution_x = 320
scene.render.resolution_y = 256
scene.render.fps = 25
scene.render.dither_intensity = 0.0
scene.render.use_compositing = False
scene.render.use_sequencer = False
scene.render.use_file_extension = False
scene.render.bake_margin = 2
scene.render.bake_bias = 0.0
scene.render.use_stamp_time = False
scene.render.use_stamp_date = False
scene.render.use_stamp_frame = False
scene.render.use_stamp_camera = False
scene.render.use_stamp_scene = False
scene.render.use_stamp_filename = False
scene.render.use_stamp_render_time = False
scene.render.stamp_font_size = 0
scene.render.stamp_foreground = (0.0, 0.0, 0.0, 0.0)
scene.render.stamp_background = (0.0, 0.0, 0.0, 0.0)
scene.cycles.use_denoising = False
scene.cycles.samples = 10
scene.cycles.sampling_pattern = 'TABULATED_SOBOL'
scene.cycles.light_sampling_threshold = 0.0
scene.cycles.use_adaptive_sampling = False
scene.cycles.use_light_tree = False
scene.cycles.blur_glossy = 0.0
scene.cycles.volume_bounces = 1
scene.cycles.pixel_filter_type = 'GAUSSIAN'
scene.cycles.sample_clamp_indirect = 0.0
scene.view_settings.view_transform = 'Raw'
bpy.context.view_layer.update()

# ---- added for rendering (the .blend has no active camera and no usable light): camera, sun + grey world if the file has none
cam_auto = bpy.data.cameras.new('AutoCamera')
cam_auto.lens = 50.0
cam_auto.sensor_width = 36.0
cam_auto.clip_end = 4551.87
ob_auto_camera = bpy.data.objects.new('AutoCamera', cam_auto)
scene.collection.objects.link(ob_auto_camera)
ob_auto_camera.location = (258.659, -326.596, 207.494)
ob_auto_camera.rotation_euler = (1.09748, -7.21219e-08, 0.694738)
scene.camera = ob_auto_camera
light_auto_sun = bpy.data.lights.new('AutoSun', 'SUN')
light_auto_sun.energy = 3.0
light_auto_sun.angle = 0.0523599
ob_auto_sun = bpy.data.objects.new('AutoSun', light_auto_sun)
scene.collection.objects.link(ob_auto_sun)
ob_auto_sun.rotation_euler = (0.872665, 0.174533, 0.523599)
if scene.world is None:
    world_auto = bpy.data.worlds.new('AutoWorld')
    world_auto.color = (0.3, 0.3, 0.3)
    scene.world = world_auto
bpy.context.view_layer.update()
